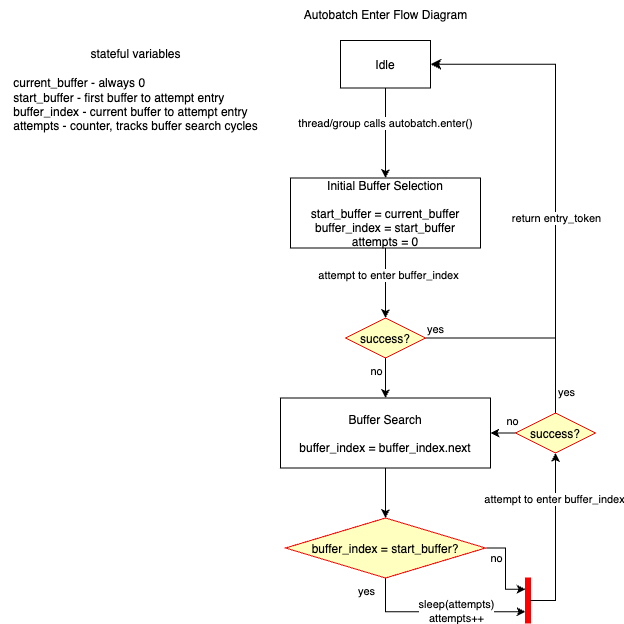

The diagram above was exported from draw.io. Its source (the exported page's mxGraphModel, read from the mxfile embedded in the PNG):
<mxGraphModel dx="1234" dy="728" grid="1" gridSize="10" guides="1" tooltips="1" connect="1" arrows="1" fold="1" page="1" pageScale="1" pageWidth="1169" pageHeight="827" background="#FFFFFF" math="0" shadow="0">
  <root>
    <mxCell id="0" />
    <mxCell id="1" parent="0" />
    <mxCell id="TwoFyvKU6Zpb-gsg5MB4-1" style="edgeStyle=orthogonalEdgeStyle;rounded=0;orthogonalLoop=1;jettySize=auto;html=1;exitX=0.5;exitY=1;exitDx=0;exitDy=0;entryX=0.5;entryY=0;entryDx=0;entryDy=0;" parent="1" source="TwoFyvKU6Zpb-gsg5MB4-3" target="TwoFyvKU6Zpb-gsg5MB4-6" edge="1">
      <mxGeometry relative="1" as="geometry">
        <mxPoint x="605" y="237.5" as="targetPoint" />
      </mxGeometry>
    </mxCell>
    <mxCell id="TwoFyvKU6Zpb-gsg5MB4-2" value="thread/group calls autobatch.enter()" style="edgeLabel;html=1;align=center;verticalAlign=middle;resizable=0;points=[];" parent="TwoFyvKU6Zpb-gsg5MB4-1" vertex="1" connectable="0">
      <mxGeometry x="-0.2199" y="-1" relative="1" as="geometry">
        <mxPoint as="offset" />
      </mxGeometry>
    </mxCell>
    <mxCell id="TwoFyvKU6Zpb-gsg5MB4-3" value="Idle" style="align=center;" parent="1" vertex="1">
      <mxGeometry x="560" y="100" width="90" height="47.5" as="geometry" />
    </mxCell>
    <mxCell id="TwoFyvKU6Zpb-gsg5MB4-4" style="edgeStyle=orthogonalEdgeStyle;rounded=0;orthogonalLoop=1;jettySize=auto;html=1;exitX=0.5;exitY=1;exitDx=0;exitDy=0;entryX=0.5;entryY=0;entryDx=0;entryDy=0;" parent="1" source="TwoFyvKU6Zpb-gsg5MB4-6" target="TwoFyvKU6Zpb-gsg5MB4-9" edge="1">
      <mxGeometry relative="1" as="geometry">
        <mxPoint x="605" y="387.5" as="targetPoint" />
      </mxGeometry>
    </mxCell>
    <mxCell id="TwoFyvKU6Zpb-gsg5MB4-5" value="attempt to enter buffer_index" style="edgeLabel;html=1;align=center;verticalAlign=middle;resizable=0;points=[];" parent="TwoFyvKU6Zpb-gsg5MB4-4" vertex="1" connectable="0">
      <mxGeometry x="-0.225" y="2" relative="1" as="geometry">
        <mxPoint as="offset" />
      </mxGeometry>
    </mxCell>
    <mxCell id="TwoFyvKU6Zpb-gsg5MB4-6" value="Initial Buffer Selection&#10;&#10;start_buffer = current_buffer&#10;buffer_index = start_buffer&#10;attempts = 0" style="" parent="1" vertex="1">
      <mxGeometry x="510" y="237.5" width="190" height="70" as="geometry" />
    </mxCell>
    <mxCell id="TwoFyvKU6Zpb-gsg5MB4-7" style="edgeStyle=orthogonalEdgeStyle;rounded=0;orthogonalLoop=1;jettySize=auto;html=1;exitX=0.5;exitY=1;exitDx=0;exitDy=0;entryX=0.5;entryY=0;entryDx=0;entryDy=0;" parent="1" source="TwoFyvKU6Zpb-gsg5MB4-9" target="TwoFyvKU6Zpb-gsg5MB4-11" edge="1">
      <mxGeometry relative="1" as="geometry" />
    </mxCell>
    <mxCell id="TwoFyvKU6Zpb-gsg5MB4-8" value="no" style="edgeLabel;html=1;align=center;verticalAlign=middle;resizable=0;points=[];" parent="TwoFyvKU6Zpb-gsg5MB4-7" vertex="1" connectable="0">
      <mxGeometry x="-0.2" y="-1" relative="1" as="geometry">
        <mxPoint x="-9" y="-3" as="offset" />
      </mxGeometry>
    </mxCell>
    <mxCell id="TwoFyvKU6Zpb-gsg5MB4-9" value="success?" style="rhombus;fillColor=#ffffc0;strokeColor=#ff0000;" parent="1" vertex="1">
      <mxGeometry x="565" y="377.5" width="80" height="40" as="geometry" />
    </mxCell>
    <mxCell id="TwoFyvKU6Zpb-gsg5MB4-10" value="yes" style="edgeStyle=elbowEdgeStyle;elbow=horizontal;align=left;verticalAlign=bottom;endArrow=classic;endSize=8;strokeColor=#000000;exitX=1;exitY=0.5;endFill=1;rounded=0;entryX=1;entryY=0.5;entryDx=0;entryDy=0;exitDx=0;exitDy=0;" parent="1" source="TwoFyvKU6Zpb-gsg5MB4-9" target="TwoFyvKU6Zpb-gsg5MB4-3" edge="1">
      <mxGeometry x="-1" relative="1" as="geometry">
        <mxPoint x="675" y="112.5" as="targetPoint" />
        <Array as="points">
          <mxPoint x="775" y="267.5" />
        </Array>
        <mxPoint x="660" y="417.5" as="sourcePoint" />
      </mxGeometry>
    </mxCell>
    <mxCell id="TwoFyvKU6Zpb-gsg5MB4-11" value="Buffer Search&#10;&#10;buffer_index = buffer_index.next" style="" parent="1" vertex="1">
      <mxGeometry x="500" y="457.5" width="210" height="70" as="geometry" />
    </mxCell>
    <mxCell id="TwoFyvKU6Zpb-gsg5MB4-12" style="edgeStyle=orthogonalEdgeStyle;rounded=0;orthogonalLoop=1;jettySize=auto;html=1;exitX=0.5;exitY=1;exitDx=0;exitDy=0;entryX=0.5;entryY=0;entryDx=0;entryDy=0;" parent="1" source="TwoFyvKU6Zpb-gsg5MB4-11" target="TwoFyvKU6Zpb-gsg5MB4-18" edge="1">
      <mxGeometry relative="1" as="geometry">
        <mxPoint x="495" y="547.5" as="sourcePoint" />
        <mxPoint x="605" y="587.5" as="targetPoint" />
      </mxGeometry>
    </mxCell>
    <mxCell id="TwoFyvKU6Zpb-gsg5MB4-13" style="edgeStyle=orthogonalEdgeStyle;rounded=0;orthogonalLoop=1;jettySize=auto;html=1;exitX=0.5;exitY=1;exitDx=0;exitDy=0;entryX=0;entryY=0.75;entryDx=0;entryDy=0;" parent="1" source="TwoFyvKU6Zpb-gsg5MB4-18" target="TwoFyvKU6Zpb-gsg5MB4-19" edge="1">
      <mxGeometry relative="1" as="geometry">
        <mxPoint x="655" y="727.5" as="targetPoint" />
      </mxGeometry>
    </mxCell>
    <mxCell id="TwoFyvKU6Zpb-gsg5MB4-14" value="sleep(attempts)&lt;div&gt;attempts++&lt;/div&gt;" style="edgeLabel;html=1;align=center;verticalAlign=middle;resizable=0;points=[];" parent="TwoFyvKU6Zpb-gsg5MB4-13" vertex="1" connectable="0">
      <mxGeometry x="-0.2067" y="-5" relative="1" as="geometry">
        <mxPoint x="35" y="-6" as="offset" />
      </mxGeometry>
    </mxCell>
    <mxCell id="TwoFyvKU6Zpb-gsg5MB4-15" value="yes" style="edgeLabel;html=1;align=center;verticalAlign=middle;resizable=0;points=[];" parent="TwoFyvKU6Zpb-gsg5MB4-13" vertex="1" connectable="0">
      <mxGeometry x="-0.8216" relative="1" as="geometry">
        <mxPoint x="-20" y="-3" as="offset" />
      </mxGeometry>
    </mxCell>
    <mxCell id="TwoFyvKU6Zpb-gsg5MB4-16" style="edgeStyle=orthogonalEdgeStyle;rounded=0;orthogonalLoop=1;jettySize=auto;html=1;exitX=1;exitY=0.5;exitDx=0;exitDy=0;entryX=0;entryY=0.25;entryDx=0;entryDy=0;" parent="1" source="TwoFyvKU6Zpb-gsg5MB4-18" target="TwoFyvKU6Zpb-gsg5MB4-19" edge="1">
      <mxGeometry relative="1" as="geometry" />
    </mxCell>
    <mxCell id="TwoFyvKU6Zpb-gsg5MB4-17" value="no" style="edgeLabel;html=1;align=center;verticalAlign=middle;resizable=0;points=[];" parent="TwoFyvKU6Zpb-gsg5MB4-16" vertex="1" connectable="0">
      <mxGeometry x="-0.385" relative="1" as="geometry">
        <mxPoint x="-10" y="5" as="offset" />
      </mxGeometry>
    </mxCell>
    <mxCell id="TwoFyvKU6Zpb-gsg5MB4-18" value="buffer_index = start_buffer?" style="rhombus;fillColor=#ffffc0;strokeColor=#ff0000;" parent="1" vertex="1">
      <mxGeometry x="505" y="577.5" width="200" height="60" as="geometry" />
    </mxCell>
    <mxCell id="TwoFyvKU6Zpb-gsg5MB4-19" value="" style="whiteSpace=wrap;strokeColor=#FF0000;fillColor=#FF0000" parent="1" vertex="1">
      <mxGeometry x="745" y="637.5" width="5" height="45" as="geometry" />
    </mxCell>
    <mxCell id="TwoFyvKU6Zpb-gsg5MB4-20" style="edgeStyle=orthogonalEdgeStyle;rounded=0;orthogonalLoop=1;jettySize=auto;html=1;exitX=1;exitY=0.5;exitDx=0;exitDy=0;entryX=0.5;entryY=1;entryDx=0;entryDy=0;" parent="1" source="TwoFyvKU6Zpb-gsg5MB4-19" target="TwoFyvKU6Zpb-gsg5MB4-25" edge="1">
      <mxGeometry relative="1" as="geometry">
        <mxPoint x="835" y="617.5" as="sourcePoint" />
        <mxPoint x="825" y="577.5" as="targetPoint" />
      </mxGeometry>
    </mxCell>
    <mxCell id="TwoFyvKU6Zpb-gsg5MB4-21" value="attempt to enter buffer_index" style="edgeLabel;html=1;align=center;verticalAlign=middle;resizable=0;points=[];" parent="TwoFyvKU6Zpb-gsg5MB4-20" vertex="1" connectable="0">
      <mxGeometry x="-0.225" y="2" relative="1" as="geometry">
        <mxPoint y="-60" as="offset" />
      </mxGeometry>
    </mxCell>
    <mxCell id="TwoFyvKU6Zpb-gsg5MB4-22" style="edgeStyle=orthogonalEdgeStyle;rounded=0;orthogonalLoop=1;jettySize=auto;html=1;exitX=0.5;exitY=0;exitDx=0;exitDy=0;entryX=1;entryY=0.5;entryDx=0;entryDy=0;" parent="1" source="TwoFyvKU6Zpb-gsg5MB4-25" target="TwoFyvKU6Zpb-gsg5MB4-3" edge="1">
      <mxGeometry relative="1" as="geometry">
        <mxPoint x="775" y="417.5" as="targetPoint" />
      </mxGeometry>
    </mxCell>
    <mxCell id="TwoFyvKU6Zpb-gsg5MB4-23" value="return entry_token" style="edgeLabel;html=1;align=center;verticalAlign=middle;resizable=0;points=[];" parent="TwoFyvKU6Zpb-gsg5MB4-22" vertex="1" connectable="0">
      <mxGeometry x="-0.2444" relative="1" as="geometry">
        <mxPoint y="-16" as="offset" />
      </mxGeometry>
    </mxCell>
    <mxCell id="TwoFyvKU6Zpb-gsg5MB4-24" value="yes&lt;div&gt;&lt;br&gt;&lt;/div&gt;" style="edgeLabel;html=1;align=center;verticalAlign=middle;resizable=0;points=[];" parent="TwoFyvKU6Zpb-gsg5MB4-22" vertex="1" connectable="0">
      <mxGeometry x="-0.9111" y="1" relative="1" as="geometry">
        <mxPoint x="11" y="7" as="offset" />
      </mxGeometry>
    </mxCell>
    <mxCell id="TwoFyvKU6Zpb-gsg5MB4-25" value="success?" style="rhombus;fillColor=#ffffc0;strokeColor=#ff0000;" parent="1" vertex="1">
      <mxGeometry x="735" y="472.5" width="80" height="40" as="geometry" />
    </mxCell>
    <mxCell id="TwoFyvKU6Zpb-gsg5MB4-26" style="edgeStyle=orthogonalEdgeStyle;rounded=0;orthogonalLoop=1;jettySize=auto;html=1;exitX=0;exitY=0.5;exitDx=0;exitDy=0;entryX=1;entryY=0.5;entryDx=0;entryDy=0;" parent="1" source="TwoFyvKU6Zpb-gsg5MB4-25" target="TwoFyvKU6Zpb-gsg5MB4-11" edge="1">
      <mxGeometry relative="1" as="geometry">
        <mxPoint x="615" y="427.5" as="sourcePoint" />
        <mxPoint x="695" y="457.5" as="targetPoint" />
      </mxGeometry>
    </mxCell>
    <mxCell id="TwoFyvKU6Zpb-gsg5MB4-27" value="no" style="edgeLabel;html=1;align=center;verticalAlign=middle;resizable=0;points=[];" parent="TwoFyvKU6Zpb-gsg5MB4-26" vertex="1" connectable="0">
      <mxGeometry x="-0.2" y="-1" relative="1" as="geometry">
        <mxPoint x="6" y="-11" as="offset" />
      </mxGeometry>
    </mxCell>
    <mxCell id="TwoFyvKU6Zpb-gsg5MB4-28" value="Autobatch Enter Flow Diagram" style="text;html=1;align=center;verticalAlign=middle;resizable=0;points=[];autosize=1;strokeColor=none;fillColor=none;" parent="1" vertex="1">
      <mxGeometry x="510" y="60" width="190" height="30" as="geometry" />
    </mxCell>
    <mxCell id="TwoFyvKU6Zpb-gsg5MB4-29" value="stateful variables&lt;div&gt;&lt;br&gt;&lt;div style=&quot;text-align: left;&quot;&gt;current_buffer - always 0&lt;/div&gt;&lt;div style=&quot;text-align: left;&quot;&gt;start_buffer - first buffer to attempt entry&lt;/div&gt;&lt;div style=&quot;text-align: left;&quot;&gt;buffer_index - current buffer to attempt entry&lt;/div&gt;&lt;div style=&quot;text-align: left;&quot;&gt;attempts - counter, tracks buffer search cycles&lt;/div&gt;&lt;/div&gt;" style="text;html=1;align=center;verticalAlign=middle;resizable=0;points=[];autosize=1;strokeColor=none;fillColor=none;" parent="1" vertex="1">
      <mxGeometry x="220" y="100" width="270" height="100" as="geometry" />
    </mxCell>
  </root>
</mxGraphModel>